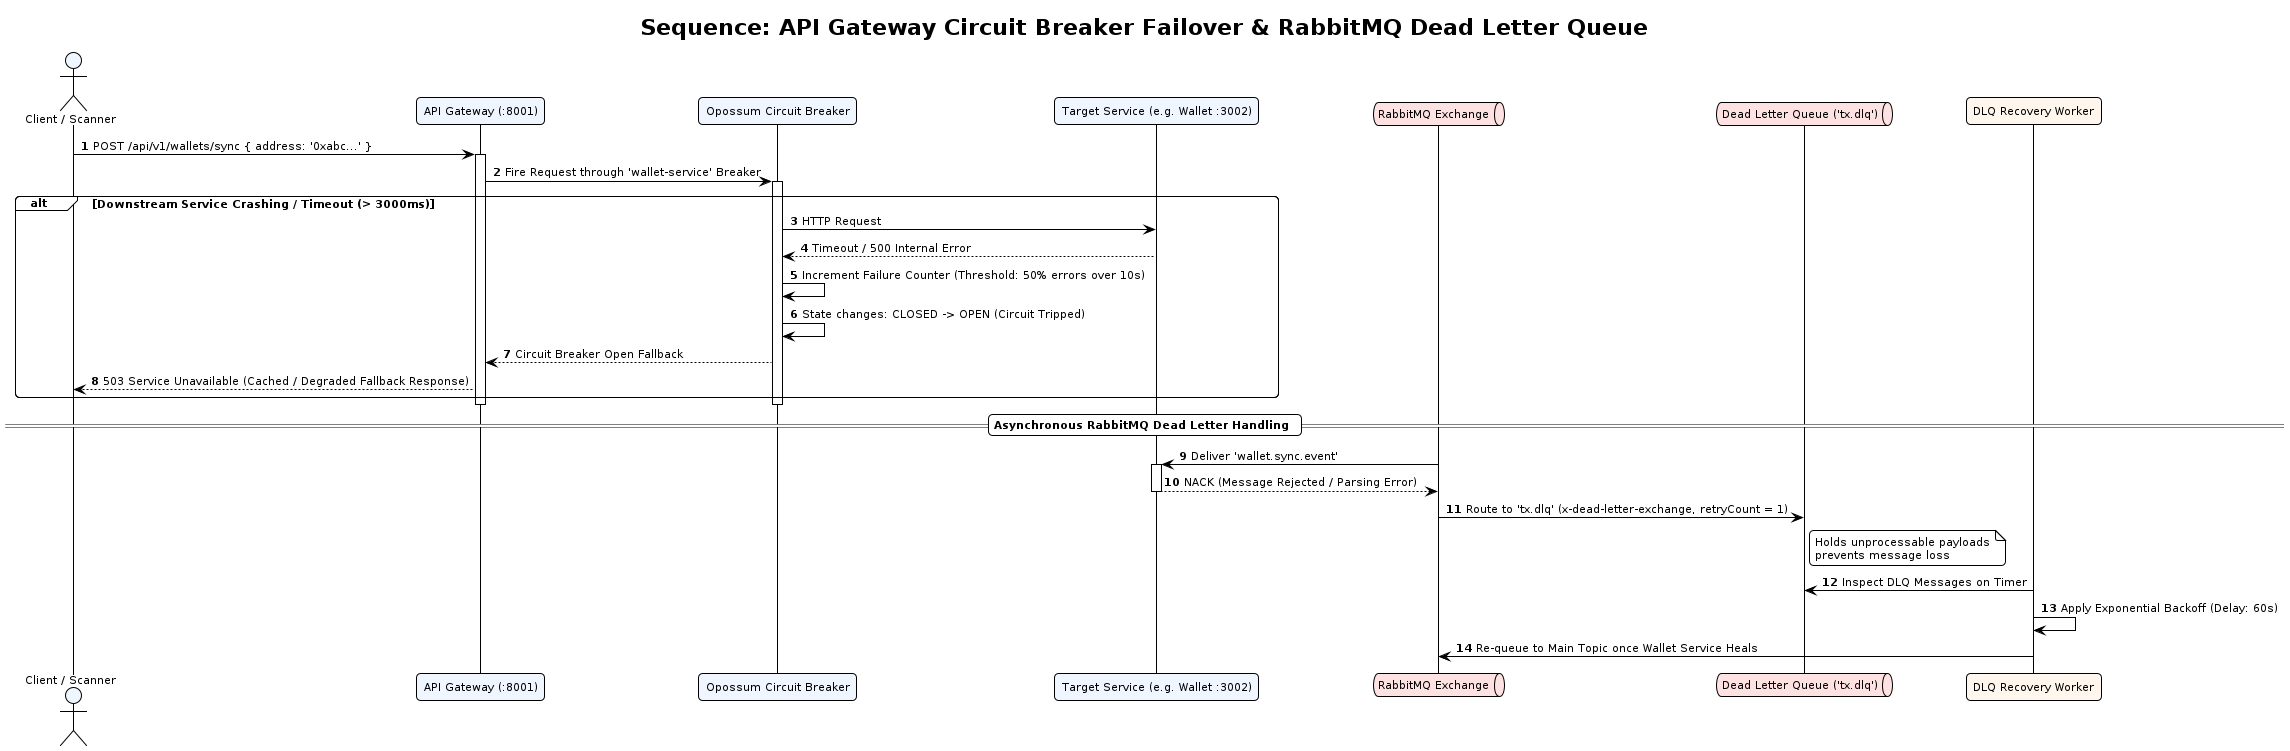

The diagram above was rendered by PlantUML. Its source (embedded in the PNG):
@startuml seq-circuit-breaker-dlq
!pragma layout smetana
!theme plain
autonumber
skinparam defaultFontName "DejaVu Sans"
skinparam defaultFontSize 11
skinparam roundCorner 8
skinparam shadowing false

title Sequence: API Gateway Circuit Breaker Failover & RabbitMQ Dead Letter Queue

actor "Client / Scanner" as CLIENT #EFF6FF
participant "API Gateway (:8001)" as GW #EFF6FF
participant "Opossum Circuit Breaker" as CB #EFF6FF
participant "Target Service (e.g. Wallet :3002)" as WALLET_SVC #EFF6FF
queue "RabbitMQ Exchange" as RMQ_EX #FEE2E2
queue "Dead Letter Queue ('tx.dlq')" as DLQ #FEE2E2
participant "DLQ Recovery Worker" as DLQ_WORKER #FFF7ED

CLIENT -> GW: POST /api/v1/wallets/sync { address: '0xabc...' }
activate GW
GW -> CB: Fire Request through 'wallet-service' Breaker
activate CB

alt Downstream Service Crashing / Timeout (> 3000ms)
  CB -> WALLET_SVC: HTTP Request
  WALLET_SVC --> CB: Timeout / 500 Internal Error
  CB -> CB: Increment Failure Counter (Threshold: 50% errors over 10s)
  CB -> CB: State changes: CLOSED -> OPEN (Circuit Tripped)
  CB --> GW: Circuit Breaker Open Fallback
  GW --> CLIENT: 503 Service Unavailable (Cached / Degraded Fallback Response)
end
deactivate CB
deactivate GW

== Asynchronous RabbitMQ Dead Letter Handling ==

RMQ_EX -> WALLET_SVC: Deliver 'wallet.sync.event'
activate WALLET_SVC
WALLET_SVC --> RMQ_EX: NACK (Message Rejected / Parsing Error)
deactivate WALLET_SVC

RMQ_EX -> DLQ: Route to 'tx.dlq' (x-dead-letter-exchange, retryCount = 1)
note right of DLQ: Holds unprocessable payloads\nprevents message loss

DLQ_WORKER -> DLQ: Inspect DLQ Messages on Timer
DLQ_WORKER -> DLQ_WORKER: Apply Exponential Backoff (Delay: 60s)
DLQ_WORKER -> RMQ_EX: Re-queue to Main Topic once Wallet Service Heals
@enduml